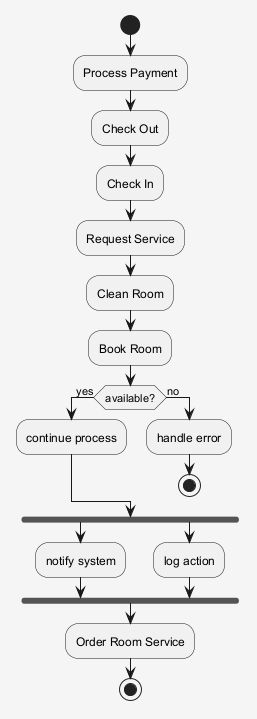

The diagram above was rendered by PlantUML. Its source (embedded in the PNG):
@startuml
skinparam shadowing false
skinparam backgroundColor #F5F5F5
start
:Process Payment;
:Check Out;
:Check In;
:Request Service;
:Clean Room;
:Book Room;
if (available?) then (yes)
:continue process;
else (no)
:handle error;
stop
endif
fork
:notify system;
fork again
:log action;
end fork
:Order Room Service;
stop
@enduml